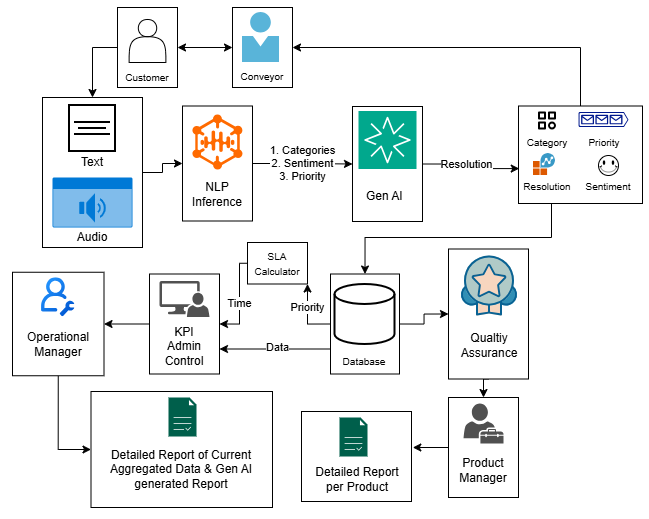

The diagram above was exported from draw.io. Its source (the exported page's mxGraphModel, read from the mxfile embedded in the PNG):
<mxGraphModel dx="961" dy="405" grid="1" gridSize="10" guides="1" tooltips="1" connect="1" arrows="1" fold="1" page="1" pageScale="1" pageWidth="850" pageHeight="1100" math="0" shadow="0">
  <root>
    <mxCell id="0" />
    <mxCell id="1" parent="0" />
    <mxCell id="w7NlLbRmFWaQO7Xwh2J6-11" edge="1" parent="1" source="w7NlLbRmFWaQO7Xwh2J6-1" style="edgeStyle=orthogonalEdgeStyle;rounded=0;orthogonalLoop=1;jettySize=auto;html=1;exitX=1;exitY=0.5;exitDx=0;exitDy=0;entryX=0;entryY=0.5;entryDx=0;entryDy=0;" target="w7NlLbRmFWaQO7Xwh2J6-4">
      <mxGeometry relative="1" as="geometry" />
    </mxCell>
    <mxCell id="w7NlLbRmFWaQO7Xwh2J6-1" parent="1" style="rounded=0;whiteSpace=wrap;html=1;fillColor=light-dark(#FFFFFF,#FFFFFF);" value="" vertex="1">
      <mxGeometry height="150" width="100" x="100" y="100" as="geometry" />
    </mxCell>
    <mxCell id="w7NlLbRmFWaQO7Xwh2J6-2" parent="1" style="shape=image;html=1;verticalAlign=top;verticalLabelPosition=bottom;labelBackgroundColor=#ffffff;imageAspect=0;aspect=fixed;image=https://icons.diagrams.net/icon-cache1/Essential_Web_4-2054/align-middle-content-text-paragraph-883.svg;fillColor=light-dark(#FFFFFF,#FFFFFF);strokeColor=light-dark(#000000,#FFFFFF);" value="" vertex="1">
      <mxGeometry height="50" width="50" x="125" y="106" as="geometry" />
    </mxCell>
    <mxCell id="w7NlLbRmFWaQO7Xwh2J6-3" parent="1" style="html=1;whiteSpace=wrap;strokeColor=none;fillColor=#0079D6;labelPosition=center;verticalLabelPosition=middle;verticalAlign=top;align=center;fontSize=12;outlineConnect=0;spacingTop=-6;fontColor=#FFFFFF;sketch=0;shape=mxgraph.sitemap.audio;" value="" vertex="1">
      <mxGeometry height="50" width="80" x="110" y="180" as="geometry" />
    </mxCell>
    <mxCell id="4sxrEOcoVhIjs8dsr0qR-69" edge="1" parent="1" source="w7NlLbRmFWaQO7Xwh2J6-4" style="edgeStyle=orthogonalEdgeStyle;rounded=0;orthogonalLoop=1;jettySize=auto;html=1;exitX=1;exitY=0.5;exitDx=0;exitDy=0;entryX=0;entryY=0.5;entryDx=0;entryDy=0;" target="4sxrEOcoVhIjs8dsr0qR-65">
      <mxGeometry relative="1" as="geometry" />
    </mxCell>
    <mxCell id="4sxrEOcoVhIjs8dsr0qR-70" connectable="0" parent="4sxrEOcoVhIjs8dsr0qR-69" style="edgeLabel;html=1;align=center;verticalAlign=middle;resizable=0;points=[];" value="1. Categories&lt;br&gt;2. Sentiment&lt;br&gt;3. Priority" vertex="1">
      <mxGeometry relative="1" x="-0.2045" y="-1" as="geometry">
        <mxPoint x="10" y="-1" as="offset" />
      </mxGeometry>
    </mxCell>
    <mxCell id="w7NlLbRmFWaQO7Xwh2J6-4" parent="1" style="rounded=0;whiteSpace=wrap;html=1;fillColor=light-dark(#FFFFFF,#FFFFFF);" value="" vertex="1">
      <mxGeometry height="115" width="70" x="240" y="108.5" as="geometry" />
    </mxCell>
    <mxCell id="w7NlLbRmFWaQO7Xwh2J6-8" parent="1" style="text;html=1;whiteSpace=wrap;strokeColor=light-dark(transparent,#000000);fillColor=light-dark(transparent,#000000);align=center;verticalAlign=middle;rounded=0;" value="Text" vertex="1">
      <mxGeometry height="10" width="40" x="130" y="160" as="geometry" />
    </mxCell>
    <mxCell id="w7NlLbRmFWaQO7Xwh2J6-10" parent="1" style="text;html=1;whiteSpace=wrap;strokeColor=light-dark(transparent,#000000);fillColor=light-dark(transparent,#000000);align=center;verticalAlign=middle;rounded=0;" value="Audio" vertex="1">
      <mxGeometry height="10" width="40" x="130" y="235" as="geometry" />
    </mxCell>
    <mxCell id="4sxrEOcoVhIjs8dsr0qR-18" edge="1" parent="1" source="w7NlLbRmFWaQO7Xwh2J6-12" style="edgeStyle=orthogonalEdgeStyle;rounded=0;orthogonalLoop=1;jettySize=auto;html=1;exitX=0.5;exitY=0;exitDx=0;exitDy=0;entryX=1;entryY=0.5;entryDx=0;entryDy=0;" target="4sxrEOcoVhIjs8dsr0qR-13">
      <mxGeometry relative="1" as="geometry" />
    </mxCell>
    <mxCell id="4sxrEOcoVhIjs8dsr0qR-31" edge="1" parent="1" source="w7NlLbRmFWaQO7Xwh2J6-12" style="edgeStyle=orthogonalEdgeStyle;rounded=0;orthogonalLoop=1;jettySize=auto;html=1;exitX=0.5;exitY=1;exitDx=0;exitDy=0;entryX=0.5;entryY=0;entryDx=0;entryDy=0;" target="4sxrEOcoVhIjs8dsr0qR-24">
      <mxGeometry relative="1" as="geometry">
        <Array as="points">
          <mxPoint x="609" y="240" />
          <mxPoint x="423" y="240" />
        </Array>
      </mxGeometry>
    </mxCell>
    <mxCell id="w7NlLbRmFWaQO7Xwh2J6-12" parent="1" style="rounded=0;whiteSpace=wrap;html=1;fillColor=light-dark(#FFFFFF,#FFFFFF);" value="" vertex="1">
      <mxGeometry height="97.5" width="124" x="576" y="108.5" as="geometry" />
    </mxCell>
    <mxCell id="4sxrEOcoVhIjs8dsr0qR-1" parent="1" style="shape=image;html=1;verticalAlign=top;verticalLabelPosition=bottom;labelBackgroundColor=#ffffff;imageAspect=0;aspect=fixed;image=https://icons.diagrams.net/icon-cache1/Boxicons_Regular_Vol_1-2633/bx-category-817.svg" value="" vertex="1">
      <mxGeometry height="24" width="24" x="593" y="111.5" as="geometry" />
    </mxCell>
    <mxCell id="4sxrEOcoVhIjs8dsr0qR-2" parent="1" style="sketch=0;aspect=fixed;pointerEvents=1;shadow=0;dashed=0;html=1;strokeColor=none;labelPosition=center;verticalLabelPosition=bottom;verticalAlign=top;align=center;fillColor=#00188D;shape=mxgraph.azure.queue_generic" value="" vertex="1">
      <mxGeometry height="15" width="50" x="636" y="114.5" as="geometry" />
    </mxCell>
    <mxCell id="4sxrEOcoVhIjs8dsr0qR-4" parent="1" style="text;html=1;whiteSpace=wrap;strokeColor=light-dark(transparent,#000000);fillColor=light-dark(transparent,#000000);align=center;verticalAlign=middle;rounded=0;" value="&lt;font style=&quot;font-size: 10px;&quot;&gt;Priority&lt;/font&gt;" vertex="1">
      <mxGeometry height="14" width="52" x="636" y="137.5" as="geometry" />
    </mxCell>
    <mxCell id="4sxrEOcoVhIjs8dsr0qR-5" parent="1" style="text;html=1;whiteSpace=wrap;strokeColor=light-dark(transparent,#000000);fillColor=light-dark(transparent,#000000);align=center;verticalAlign=middle;rounded=0;" value="NLP Inference" vertex="1">
      <mxGeometry height="39.5" width="50" x="250" y="177.5" as="geometry" />
    </mxCell>
    <mxCell id="4sxrEOcoVhIjs8dsr0qR-6" parent="1" style="image;sketch=0;aspect=fixed;html=1;points=[];align=center;fontSize=12;image=img/lib/mscae/Solutions.svg;" value="" vertex="1">
      <mxGeometry height="22" width="22" x="591" y="156" as="geometry" />
    </mxCell>
    <mxCell id="4sxrEOcoVhIjs8dsr0qR-7" parent="1" style="text;html=1;whiteSpace=wrap;strokeColor=light-dark(transparent,#000000);fillColor=light-dark(transparent,#000000);align=center;verticalAlign=middle;rounded=0;" value="&lt;font style=&quot;font-size: 10px;&quot;&gt;Resolution&lt;/font&gt;" vertex="1">
      <mxGeometry height="14" width="52" x="579" y="182" as="geometry" />
    </mxCell>
    <mxCell id="4sxrEOcoVhIjs8dsr0qR-9" parent="1" style="text;html=1;whiteSpace=wrap;strokeColor=light-dark(transparent,#000000);fillColor=light-dark(transparent,#000000);align=center;verticalAlign=middle;rounded=0;" value="&lt;span style=&quot;font-size: 10px;&quot;&gt;Category&lt;/span&gt;" vertex="1">
      <mxGeometry height="14" width="52" x="579" y="137.5" as="geometry" />
    </mxCell>
    <mxCell id="4sxrEOcoVhIjs8dsr0qR-13" parent="1" style="rounded=0;whiteSpace=wrap;html=1;fillColor=light-dark(#FFFFFF,#FFFFFF);" value="" vertex="1">
      <mxGeometry height="80" width="60" x="290" y="10" as="geometry" />
    </mxCell>
    <mxCell id="4sxrEOcoVhIjs8dsr0qR-14" parent="1" style="image;sketch=0;aspect=fixed;html=1;points=[];align=center;fontSize=12;image=img/lib/mscae/Person.svg;" value="" vertex="1">
      <mxGeometry height="50" width="37" x="300" y="15" as="geometry" />
    </mxCell>
    <mxCell id="4sxrEOcoVhIjs8dsr0qR-16" parent="1" style="text;html=1;whiteSpace=wrap;strokeColor=light-dark(transparent,#000000);fillColor=light-dark(transparent,#000000);align=center;verticalAlign=middle;rounded=0;" value="&lt;span style=&quot;font-size: 10px;&quot;&gt;Conveyor&lt;/span&gt;" vertex="1">
      <mxGeometry height="14" width="52" x="294" y="72" as="geometry" />
    </mxCell>
    <mxCell id="4sxrEOcoVhIjs8dsr0qR-23" edge="1" parent="1" source="4sxrEOcoVhIjs8dsr0qR-20" style="edgeStyle=orthogonalEdgeStyle;rounded=0;orthogonalLoop=1;jettySize=auto;html=1;exitX=0;exitY=0.5;exitDx=0;exitDy=0;entryX=0.5;entryY=0;entryDx=0;entryDy=0;" target="w7NlLbRmFWaQO7Xwh2J6-1">
      <mxGeometry relative="1" as="geometry" />
    </mxCell>
    <mxCell id="4sxrEOcoVhIjs8dsr0qR-20" parent="1" style="rounded=0;whiteSpace=wrap;html=1;fillColor=light-dark(#FFFFFF,#FFFFFF);" value="" vertex="1">
      <mxGeometry height="80" width="60" x="175" y="10" as="geometry" />
    </mxCell>
    <mxCell id="4sxrEOcoVhIjs8dsr0qR-19" parent="1" style="shape=actor;whiteSpace=wrap;html=1;" value="" vertex="1">
      <mxGeometry height="43" width="36.75" x="186.63" y="22" as="geometry" />
    </mxCell>
    <mxCell id="4sxrEOcoVhIjs8dsr0qR-21" parent="1" style="text;html=1;whiteSpace=wrap;strokeColor=light-dark(transparent,#000000);fillColor=light-dark(transparent,#000000);align=center;verticalAlign=middle;rounded=0;" value="&lt;span style=&quot;font-size: 10px;&quot;&gt;Customer&lt;/span&gt;" vertex="1">
      <mxGeometry height="14" width="52" x="179" y="73" as="geometry" />
    </mxCell>
    <mxCell id="4sxrEOcoVhIjs8dsr0qR-42" edge="1" parent="1" source="4sxrEOcoVhIjs8dsr0qR-24" style="edgeStyle=orthogonalEdgeStyle;rounded=0;orthogonalLoop=1;jettySize=auto;html=1;exitX=1;exitY=0.5;exitDx=0;exitDy=0;entryX=0;entryY=0.5;entryDx=0;entryDy=0;" target="4sxrEOcoVhIjs8dsr0qR-32">
      <mxGeometry relative="1" as="geometry" />
    </mxCell>
    <mxCell id="4sxrEOcoVhIjs8dsr0qR-78" edge="1" parent="1" source="4sxrEOcoVhIjs8dsr0qR-24" style="edgeStyle=orthogonalEdgeStyle;rounded=0;orthogonalLoop=1;jettySize=auto;html=1;exitX=0;exitY=0.5;exitDx=0;exitDy=0;entryX=1;entryY=1;entryDx=0;entryDy=0;" target="4sxrEOcoVhIjs8dsr0qR-75">
      <mxGeometry relative="1" as="geometry" />
    </mxCell>
    <mxCell id="4sxrEOcoVhIjs8dsr0qR-83" connectable="0" parent="4sxrEOcoVhIjs8dsr0qR-78" style="edgeLabel;html=1;align=center;verticalAlign=middle;resizable=0;points=[];" value="Priority" vertex="1">
      <mxGeometry relative="1" x="-0.5178" y="3" as="geometry">
        <mxPoint x="-8" y="-20" as="offset" />
      </mxGeometry>
    </mxCell>
    <mxCell id="4sxrEOcoVhIjs8dsr0qR-96" edge="1" parent="1" source="4sxrEOcoVhIjs8dsr0qR-24" style="edgeStyle=orthogonalEdgeStyle;rounded=0;orthogonalLoop=1;jettySize=auto;html=1;exitX=0;exitY=0.75;exitDx=0;exitDy=0;entryX=1;entryY=0.75;entryDx=0;entryDy=0;" target="4sxrEOcoVhIjs8dsr0qR-37">
      <mxGeometry relative="1" as="geometry" />
    </mxCell>
    <mxCell id="4sxrEOcoVhIjs8dsr0qR-97" connectable="0" parent="4sxrEOcoVhIjs8dsr0qR-96" style="edgeLabel;html=1;align=center;verticalAlign=middle;resizable=0;points=[];" value="Data" vertex="1">
      <mxGeometry relative="1" x="0.21" as="geometry">
        <mxPoint x="14" y="-2" as="offset" />
      </mxGeometry>
    </mxCell>
    <mxCell id="4sxrEOcoVhIjs8dsr0qR-24" parent="1" style="rounded=0;whiteSpace=wrap;html=1;fillColor=light-dark(#FFFFFF,#FFFFFF);" value="" vertex="1">
      <mxGeometry height="100" width="69" x="388" y="276.5" as="geometry" />
    </mxCell>
    <mxCell id="4sxrEOcoVhIjs8dsr0qR-27" parent="1" style="strokeWidth=2;html=1;shape=mxgraph.flowchart.database;whiteSpace=wrap;" value="" vertex="1">
      <mxGeometry height="60" width="60" x="392" y="286.5" as="geometry" />
    </mxCell>
    <mxCell id="4sxrEOcoVhIjs8dsr0qR-29" parent="1" style="text;html=1;whiteSpace=wrap;strokeColor=light-dark(transparent,#000000);fillColor=light-dark(transparent,#000000);align=center;verticalAlign=middle;rounded=0;" value="&lt;span style=&quot;font-size: 10px;&quot;&gt;Database&lt;/span&gt;" vertex="1">
      <mxGeometry height="14" width="52" x="396" y="356.5" as="geometry" />
    </mxCell>
    <mxCell id="4sxrEOcoVhIjs8dsr0qR-56" edge="1" parent="1" source="4sxrEOcoVhIjs8dsr0qR-32" style="edgeStyle=orthogonalEdgeStyle;rounded=0;orthogonalLoop=1;jettySize=auto;html=1;exitX=0.5;exitY=1;exitDx=0;exitDy=0;entryX=0.5;entryY=0;entryDx=0;entryDy=0;" target="4sxrEOcoVhIjs8dsr0qR-52">
      <mxGeometry relative="1" as="geometry" />
    </mxCell>
    <mxCell id="4sxrEOcoVhIjs8dsr0qR-32" parent="1" style="rounded=0;whiteSpace=wrap;html=1;fillColor=light-dark(#FFFFFF,#FFFFFF);" value="" vertex="1">
      <mxGeometry height="130" width="80" x="506" y="251.5" as="geometry" />
    </mxCell>
    <mxCell id="4sxrEOcoVhIjs8dsr0qR-33" edge="1" parent="1" source="4sxrEOcoVhIjs8dsr0qR-20" style="endArrow=classic;startArrow=classic;html=1;rounded=0;exitX=1;exitY=0.5;exitDx=0;exitDy=0;entryX=0;entryY=0.5;entryDx=0;entryDy=0;" target="4sxrEOcoVhIjs8dsr0qR-13" value="">
      <mxGeometry height="50" relative="1" width="50" as="geometry">
        <mxPoint x="320" y="250" as="sourcePoint" />
        <mxPoint x="370" y="200" as="targetPoint" />
      </mxGeometry>
    </mxCell>
    <mxCell id="4sxrEOcoVhIjs8dsr0qR-34" parent="1" style="shape=image;html=1;verticalAlign=top;verticalLabelPosition=bottom;labelBackgroundColor=#ffffff;imageAspect=0;aspect=fixed;image=https://icons.diagrams.net/icon-cache1/Marketing__Filled_Outline_-2574/Quality-1137.svg" value="" vertex="1">
      <mxGeometry height="64" width="64" x="515" y="256.5" as="geometry" />
    </mxCell>
    <mxCell id="4sxrEOcoVhIjs8dsr0qR-35" parent="1" style="text;html=1;whiteSpace=wrap;strokeColor=light-dark(transparent,#000000);fillColor=light-dark(transparent,#000000);align=center;verticalAlign=middle;rounded=0;" value="Qualtiy Assurance" vertex="1">
      <mxGeometry height="43" width="60" x="517" y="326.5" as="geometry" />
    </mxCell>
    <mxCell id="4sxrEOcoVhIjs8dsr0qR-51" edge="1" parent="1" source="4sxrEOcoVhIjs8dsr0qR-37" style="edgeStyle=orthogonalEdgeStyle;rounded=0;orthogonalLoop=1;jettySize=auto;html=1;exitX=0;exitY=0.5;exitDx=0;exitDy=0;entryX=1;entryY=0.5;entryDx=0;entryDy=0;" target="4sxrEOcoVhIjs8dsr0qR-45">
      <mxGeometry relative="1" as="geometry" />
    </mxCell>
    <mxCell id="4sxrEOcoVhIjs8dsr0qR-37" parent="1" style="rounded=0;whiteSpace=wrap;html=1;fillColor=light-dark(#FFFFFF,#FFFFFF);" value="" vertex="1">
      <mxGeometry height="100" width="70" x="207" y="276.5" as="geometry" />
    </mxCell>
    <mxCell id="4sxrEOcoVhIjs8dsr0qR-39" parent="1" style="text;html=1;whiteSpace=wrap;strokeColor=light-dark(transparent,#000000);fillColor=light-dark(transparent,#000000);align=center;verticalAlign=middle;rounded=0;" value="KPI Admin Control" vertex="1">
      <mxGeometry height="43" width="50" x="217" y="327.5" as="geometry" />
    </mxCell>
    <mxCell id="4sxrEOcoVhIjs8dsr0qR-44" parent="1" style="sketch=0;pointerEvents=1;shadow=0;dashed=0;html=1;strokeColor=none;labelPosition=center;verticalLabelPosition=bottom;verticalAlign=top;align=center;fillColor=#515151;shape=mxgraph.mscae.system_center.admin_console" value="" vertex="1">
      <mxGeometry height="36" width="50" x="217" y="283.5" as="geometry" />
    </mxCell>
    <mxCell id="4sxrEOcoVhIjs8dsr0qR-61" edge="1" parent="1" source="4sxrEOcoVhIjs8dsr0qR-45" style="edgeStyle=orthogonalEdgeStyle;rounded=0;orthogonalLoop=1;jettySize=auto;html=1;exitX=0.5;exitY=1;exitDx=0;exitDy=0;entryX=0;entryY=0.5;entryDx=0;entryDy=0;" target="4sxrEOcoVhIjs8dsr0qR-58">
      <mxGeometry relative="1" as="geometry" />
    </mxCell>
    <mxCell id="4sxrEOcoVhIjs8dsr0qR-45" parent="1" style="rounded=0;whiteSpace=wrap;html=1;fillColor=light-dark(#FFFFFF,#FFFFFF);" value="" vertex="1">
      <mxGeometry height="103.5" width="91.5" x="70" y="274.75" as="geometry" />
    </mxCell>
    <mxCell id="4sxrEOcoVhIjs8dsr0qR-46" parent="1" style="shape=image;editableCssRules=.*;verticalLabelPosition=bottom;labelBackgroundColor=default;verticalAlign=top;aspect=fixed;imageAspect=0;image=data:image/svg+xml,(base64 omitted: 3076 chars);" value="" vertex="1">
      <mxGeometry height="39" width="33.43" x="99.03999999999999" y="280.25" as="geometry" />
    </mxCell>
    <mxCell id="4sxrEOcoVhIjs8dsr0qR-47" parent="1" style="text;html=1;whiteSpace=wrap;strokeColor=light-dark(transparent,#000000);fillColor=light-dark(transparent,#000000);align=center;verticalAlign=middle;rounded=0;" value="Operational Manager" vertex="1">
      <mxGeometry height="43" width="80" x="75.75" y="325.75" as="geometry" />
    </mxCell>
    <mxCell id="4sxrEOcoVhIjs8dsr0qR-52" parent="1" style="rounded=0;whiteSpace=wrap;html=1;fillColor=light-dark(#FFFFFF,#FFFFFF);" value="" vertex="1">
      <mxGeometry height="100" width="70" x="506" y="400" as="geometry" />
    </mxCell>
    <mxCell id="4sxrEOcoVhIjs8dsr0qR-53" parent="1" style="text;html=1;whiteSpace=wrap;strokeColor=light-dark(transparent,#000000);fillColor=light-dark(transparent,#000000);align=center;verticalAlign=middle;rounded=0;" value="Product Manager" vertex="1">
      <mxGeometry height="43" width="50" x="516" y="451" as="geometry" />
    </mxCell>
    <mxCell id="4sxrEOcoVhIjs8dsr0qR-55" parent="1" style="sketch=0;pointerEvents=1;shadow=0;dashed=0;html=1;strokeColor=none;fillColor=#505050;labelPosition=center;verticalLabelPosition=bottom;verticalAlign=top;outlineConnect=0;align=center;shape=mxgraph.office.users.tenant_admin;" value="" vertex="1">
      <mxGeometry height="40" width="40" x="521" y="406" as="geometry" />
    </mxCell>
    <mxCell id="4sxrEOcoVhIjs8dsr0qR-58" parent="1" style="rounded=0;whiteSpace=wrap;html=1;fillColor=light-dark(#FFFFFF,#FFFFFF);" value="" vertex="1">
      <mxGeometry height="116" width="181.5" x="148.5" y="394" as="geometry" />
    </mxCell>
    <mxCell id="4sxrEOcoVhIjs8dsr0qR-57" parent="1" style="sketch=0;pointerEvents=1;shadow=0;dashed=0;html=1;strokeColor=none;fillColor=#005F4B;labelPosition=center;verticalLabelPosition=bottom;verticalAlign=top;align=center;outlineConnect=0;shape=mxgraph.veeam2.report;" value="" vertex="1">
      <mxGeometry height="39" width="28.000000000000004" x="226" y="400" as="geometry" />
    </mxCell>
    <mxCell id="4sxrEOcoVhIjs8dsr0qR-59" parent="1" style="text;html=1;whiteSpace=wrap;strokeColor=light-dark(transparent,#000000);fillColor=light-dark(transparent,#000000);align=center;verticalAlign=middle;rounded=0;" value="Detailed Report of Current Aggregated Data &amp;amp;&amp;nbsp;&lt;span style=&quot;background-color: transparent; color: light-dark(rgb(0, 0, 0), rgb(255, 255, 255));&quot;&gt;Gen AI generated Report&lt;/span&gt;" vertex="1">
      <mxGeometry height="56" width="160" x="158.5" y="444" as="geometry" />
    </mxCell>
    <mxCell id="4sxrEOcoVhIjs8dsr0qR-65" parent="1" style="rounded=0;whiteSpace=wrap;html=1;fillColor=light-dark(#FFFFFF,#FFFFFF);" value="" vertex="1">
      <mxGeometry height="115" width="70" x="410" y="109" as="geometry" />
    </mxCell>
    <mxCell id="4sxrEOcoVhIjs8dsr0qR-66" parent="1" style="sketch=0;points=[[0,0,0],[0.25,0,0],[0.5,0,0],[0.75,0,0],[1,0,0],[0,1,0],[0.25,1,0],[0.5,1,0],[0.75,1,0],[1,1,0],[0,0.25,0],[0,0.5,0],[0,0.75,0],[1,0.25,0],[1,0.5,0],[1,0.75,0]];outlineConnect=0;fontColor=#232F3E;fillColor=#01A88D;strokeColor=#ffffff;dashed=0;verticalLabelPosition=bottom;verticalAlign=top;align=center;html=1;fontSize=12;fontStyle=0;aspect=fixed;shape=mxgraph.aws4.resourceIcon;resIcon=mxgraph.aws4.nova2;" value="" vertex="1">
      <mxGeometry height="58" width="58" x="416" y="113.5" as="geometry" />
    </mxCell>
    <mxCell id="4sxrEOcoVhIjs8dsr0qR-67" parent="1" style="text;html=1;whiteSpace=wrap;strokeColor=light-dark(transparent,#000000);fillColor=light-dark(transparent,#000000);align=center;verticalAlign=middle;rounded=0;" value="Gen AI&amp;nbsp;" vertex="1">
      <mxGeometry height="39.5" width="50" x="419" y="179" as="geometry" />
    </mxCell>
    <mxCell id="4sxrEOcoVhIjs8dsr0qR-71" edge="1" parent="1" source="4sxrEOcoVhIjs8dsr0qR-65" style="edgeStyle=orthogonalEdgeStyle;rounded=0;orthogonalLoop=1;jettySize=auto;html=1;exitX=1;exitY=0.5;exitDx=0;exitDy=0;entryX=0.006;entryY=0.642;entryDx=0;entryDy=0;entryPerimeter=0;" target="w7NlLbRmFWaQO7Xwh2J6-12">
      <mxGeometry relative="1" as="geometry" />
    </mxCell>
    <mxCell id="4sxrEOcoVhIjs8dsr0qR-72" connectable="0" parent="4sxrEOcoVhIjs8dsr0qR-71" style="edgeLabel;html=1;align=center;verticalAlign=middle;resizable=0;points=[];" value="Resolution" vertex="1">
      <mxGeometry relative="1" x="-0.3727" as="geometry">
        <mxPoint x="12" as="offset" />
      </mxGeometry>
    </mxCell>
    <mxCell id="4sxrEOcoVhIjs8dsr0qR-73" parent="1" style="verticalLabelPosition=bottom;verticalAlign=top;html=1;shape=mxgraph.basic.smiley;strokeColor=light-dark(#000000,#FFFF99);fillColor=light-dark(#FFFFFF,#333300);" value="" vertex="1">
      <mxGeometry height="20" width="20" x="656" y="158" as="geometry" />
    </mxCell>
    <mxCell id="4sxrEOcoVhIjs8dsr0qR-74" parent="1" style="text;html=1;whiteSpace=wrap;strokeColor=light-dark(transparent,#000000);fillColor=light-dark(transparent,#000000);align=center;verticalAlign=middle;rounded=0;" value="&lt;font style=&quot;font-size: 10px;&quot;&gt;Sentiment&lt;/font&gt;" vertex="1">
      <mxGeometry height="14" width="52" x="640" y="182" as="geometry" />
    </mxCell>
    <mxCell id="4sxrEOcoVhIjs8dsr0qR-92" edge="1" parent="1" source="4sxrEOcoVhIjs8dsr0qR-75" style="edgeStyle=orthogonalEdgeStyle;rounded=0;orthogonalLoop=1;jettySize=auto;html=1;exitX=0;exitY=0.5;exitDx=0;exitDy=0;entryX=1;entryY=0.5;entryDx=0;entryDy=0;" target="4sxrEOcoVhIjs8dsr0qR-37">
      <mxGeometry relative="1" as="geometry">
        <Array as="points">
          <mxPoint x="297" y="266" />
          <mxPoint x="297" y="327" />
        </Array>
      </mxGeometry>
    </mxCell>
    <mxCell id="4sxrEOcoVhIjs8dsr0qR-93" connectable="0" parent="4sxrEOcoVhIjs8dsr0qR-92" style="edgeLabel;html=1;align=center;verticalAlign=middle;resizable=0;points=[];" value="Time" vertex="1">
      <mxGeometry relative="1" x="0.0745" as="geometry">
        <mxPoint as="offset" />
      </mxGeometry>
    </mxCell>
    <mxCell id="4sxrEOcoVhIjs8dsr0qR-75" parent="1" style="rounded=0;whiteSpace=wrap;html=1;fillColor=light-dark(#FFFFFF,#FFFFFF);" value="" vertex="1">
      <mxGeometry height="41.5" width="60" x="305" y="245" as="geometry" />
    </mxCell>
    <mxCell id="4sxrEOcoVhIjs8dsr0qR-77" parent="1" style="text;html=1;whiteSpace=wrap;strokeColor=light-dark(transparent,#000000);fillColor=light-dark(transparent,#000000);align=center;verticalAlign=middle;rounded=0;" value="&lt;span style=&quot;font-size: 10px;&quot;&gt;SLA Calculator&lt;/span&gt;" vertex="1">
      <mxGeometry height="30" width="52" x="308.5" y="251" as="geometry" />
    </mxCell>
    <mxCell id="4sxrEOcoVhIjs8dsr0qR-87" parent="1" style="rounded=0;whiteSpace=wrap;html=1;fillColor=light-dark(#FFFFFF,#FFFFFF);" value="" vertex="1">
      <mxGeometry height="90" width="110" x="359" y="414" as="geometry" />
    </mxCell>
    <mxCell id="4sxrEOcoVhIjs8dsr0qR-88" parent="1" style="sketch=0;pointerEvents=1;shadow=0;dashed=0;html=1;strokeColor=none;fillColor=#005F4B;labelPosition=center;verticalLabelPosition=bottom;verticalAlign=top;align=center;outlineConnect=0;shape=mxgraph.veeam2.report;" value="" vertex="1">
      <mxGeometry height="39" width="28.000000000000004" x="397" y="420" as="geometry" />
    </mxCell>
    <mxCell id="4sxrEOcoVhIjs8dsr0qR-89" parent="1" style="text;html=1;whiteSpace=wrap;strokeColor=light-dark(transparent,#000000);fillColor=light-dark(transparent,#000000);align=center;verticalAlign=middle;rounded=0;" value="Detailed Report per Product" vertex="1">
      <mxGeometry height="32" width="88.5" x="370.5" y="466" as="geometry" />
    </mxCell>
    <mxCell id="4sxrEOcoVhIjs8dsr0qR-91" edge="1" parent="1" source="4sxrEOcoVhIjs8dsr0qR-52" style="edgeStyle=orthogonalEdgeStyle;rounded=0;orthogonalLoop=1;jettySize=auto;html=1;exitX=0;exitY=0.5;exitDx=0;exitDy=0;entryX=1.012;entryY=0.407;entryDx=0;entryDy=0;entryPerimeter=0;" target="4sxrEOcoVhIjs8dsr0qR-87">
      <mxGeometry relative="1" as="geometry" />
    </mxCell>
    <mxCell id="4sxrEOcoVhIjs8dsr0qR-98" parent="1" style="points=[];aspect=fixed;html=1;align=center;shadow=0;dashed=0;fillColor=#FF6A00;strokeColor=none;shape=mxgraph.alibaba_cloud.nlp_natural_language_processing;" value="" vertex="1">
      <mxGeometry height="55.2" width="50.099999999999994" x="249.9" y="116.89999999999999" as="geometry" />
    </mxCell>
  </root>
</mxGraphModel>